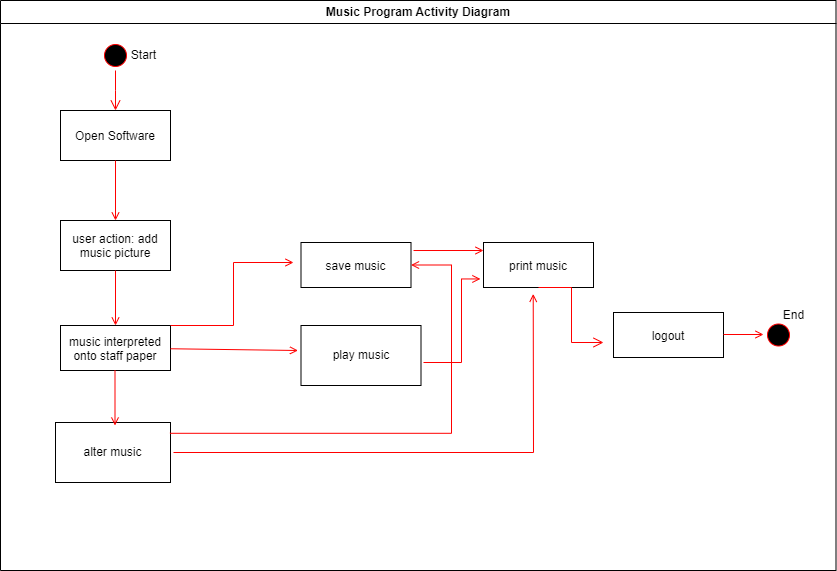

The diagram above was exported from draw.io. Its source (the exported page's mxGraphModel, read from the mxfile embedded in the PNG):
<mxGraphModel dx="2049" dy="1080" grid="1" gridSize="10" guides="1" tooltips="1" connect="1" arrows="1" fold="1" page="1" pageScale="1" pageWidth="1169" pageHeight="826" background="none" math="0" shadow="0">
  <root>
    <mxCell id="0" />
    <mxCell id="1" parent="0" />
    <mxCell id="2" value="Music Program Activity Diagram" style="swimlane;whiteSpace=wrap" parent="1" vertex="1">
      <mxGeometry x="167" y="128" width="835.5" height="570" as="geometry" />
    </mxCell>
    <mxCell id="5" value="" style="ellipse;shape=startState;fillColor=#000000;strokeColor=#ff0000;" parent="2" vertex="1">
      <mxGeometry x="100" y="40" width="30" height="30" as="geometry" />
    </mxCell>
    <mxCell id="6" value="" style="edgeStyle=elbowEdgeStyle;elbow=horizontal;verticalAlign=bottom;endArrow=open;endSize=8;strokeColor=#FF0000;endFill=1;rounded=0" parent="2" source="5" target="7" edge="1">
      <mxGeometry x="100" y="40" as="geometry">
        <mxPoint x="115" y="110" as="targetPoint" />
      </mxGeometry>
    </mxCell>
    <mxCell id="7" value="Open Software" style="" parent="2" vertex="1">
      <mxGeometry x="60" y="110" width="110" height="50" as="geometry" />
    </mxCell>
    <mxCell id="8" value="user action: add&#10;music picture" style="" parent="2" vertex="1">
      <mxGeometry x="60" y="220" width="110" height="50" as="geometry" />
    </mxCell>
    <mxCell id="9" value="" style="endArrow=open;strokeColor=#FF0000;endFill=1;rounded=0" parent="2" source="7" target="8" edge="1">
      <mxGeometry relative="1" as="geometry" />
    </mxCell>
    <mxCell id="10" value="music interpreted&#10;onto staff paper" style="" parent="2" vertex="1">
      <mxGeometry x="60" y="325" width="110" height="45" as="geometry" />
    </mxCell>
    <mxCell id="11" value="" style="endArrow=open;strokeColor=#FF0000;endFill=1;rounded=0" parent="2" source="8" target="10" edge="1">
      <mxGeometry relative="1" as="geometry" />
    </mxCell>
    <mxCell id="12" value="" style="edgeStyle=elbowEdgeStyle;elbow=horizontal;strokeColor=#FF0000;endArrow=open;endFill=1;rounded=0;exitX=1;exitY=0;exitDx=0;exitDy=0;" parent="2" source="10" edge="1">
      <mxGeometry width="100" height="100" relative="1" as="geometry">
        <mxPoint x="160" y="290" as="sourcePoint" />
        <mxPoint x="293" y="262" as="targetPoint" />
        <Array as="points">
          <mxPoint x="233" y="242" />
        </Array>
      </mxGeometry>
    </mxCell>
    <mxCell id="wXb-biTPQKwLGsQD00qO-41" value="play music" style="rounded=0;whiteSpace=wrap;html=1;" vertex="1" parent="2">
      <mxGeometry x="300.5" y="325" width="120" height="60" as="geometry" />
    </mxCell>
    <mxCell id="wXb-biTPQKwLGsQD00qO-42" value="alter music" style="rounded=0;whiteSpace=wrap;html=1;" vertex="1" parent="2">
      <mxGeometry x="55" y="422" width="115" height="60" as="geometry" />
    </mxCell>
    <mxCell id="wXb-biTPQKwLGsQD00qO-45" value="" style="endArrow=open;strokeColor=#FF0000;endFill=1;rounded=0" edge="1" parent="2">
      <mxGeometry relative="1" as="geometry">
        <mxPoint x="114.5" y="370" as="sourcePoint" />
        <mxPoint x="114.5" y="425" as="targetPoint" />
      </mxGeometry>
    </mxCell>
    <mxCell id="wXb-biTPQKwLGsQD00qO-46" value="save music" style="" vertex="1" parent="2">
      <mxGeometry x="300.5" y="242" width="110" height="45" as="geometry" />
    </mxCell>
    <mxCell id="wXb-biTPQKwLGsQD00qO-62" value="" style="edgeStyle=elbowEdgeStyle;elbow=horizontal;strokeColor=#FF0000;endArrow=open;endFill=1;rounded=0;exitX=0.995;exitY=0.18;exitDx=0;exitDy=0;entryX=1;entryY=0.5;entryDx=0;entryDy=0;exitPerimeter=0;" edge="1" parent="2" source="wXb-biTPQKwLGsQD00qO-42" target="wXb-biTPQKwLGsQD00qO-46">
      <mxGeometry width="100" height="100" relative="1" as="geometry">
        <mxPoint x="383" y="445" as="sourcePoint" />
        <mxPoint x="511" y="265" as="targetPoint" />
        <Array as="points">
          <mxPoint x="451" y="245" />
        </Array>
      </mxGeometry>
    </mxCell>
    <mxCell id="wXb-biTPQKwLGsQD00qO-63" value="print music" style="" vertex="1" parent="2">
      <mxGeometry x="483" y="242" width="110" height="45" as="geometry" />
    </mxCell>
    <mxCell id="wXb-biTPQKwLGsQD00qO-65" value="logout" style="" vertex="1" parent="2">
      <mxGeometry x="613" y="312" width="110" height="45" as="geometry" />
    </mxCell>
    <mxCell id="wXb-biTPQKwLGsQD00qO-66" value="" style="endArrow=open;strokeColor=#FF0000;endFill=1;rounded=0" edge="1" parent="2">
      <mxGeometry relative="1" as="geometry">
        <mxPoint x="723" y="334" as="sourcePoint" />
        <mxPoint x="763" y="334" as="targetPoint" />
      </mxGeometry>
    </mxCell>
    <mxCell id="wXb-biTPQKwLGsQD00qO-67" value="" style="ellipse;shape=startState;fillColor=#000000;strokeColor=#ff0000;" vertex="1" parent="2">
      <mxGeometry x="763" y="319.5" width="30" height="30" as="geometry" />
    </mxCell>
    <mxCell id="wXb-biTPQKwLGsQD00qO-71" value="" style="endArrow=open;strokeColor=#FF0000;endFill=1;rounded=0;entryX=0.452;entryY=1.143;entryDx=0;entryDy=0;entryPerimeter=0;" edge="1" parent="2" target="wXb-biTPQKwLGsQD00qO-63">
      <mxGeometry relative="1" as="geometry">
        <mxPoint x="173" y="452" as="sourcePoint" />
        <mxPoint x="553" y="452" as="targetPoint" />
        <Array as="points">
          <mxPoint x="533" y="452" />
        </Array>
      </mxGeometry>
    </mxCell>
    <mxCell id="wXb-biTPQKwLGsQD00qO-72" value="" style="endArrow=open;strokeColor=#FF0000;endFill=1;rounded=0;exitX=1.023;exitY=0.178;exitDx=0;exitDy=0;exitPerimeter=0;" edge="1" parent="2" source="wXb-biTPQKwLGsQD00qO-46">
      <mxGeometry relative="1" as="geometry">
        <mxPoint x="125" y="170" as="sourcePoint" />
        <mxPoint x="483" y="250" as="targetPoint" />
      </mxGeometry>
    </mxCell>
    <mxCell id="20" value="" style="endArrow=open;strokeColor=#FF0000;endFill=1;rounded=0" parent="1" source="10" edge="1">
      <mxGeometry relative="1" as="geometry">
        <mxPoint x="464.5" y="478" as="targetPoint" />
      </mxGeometry>
    </mxCell>
    <mxCell id="wXb-biTPQKwLGsQD00qO-48" value="Start" style="text;html=1;align=center;verticalAlign=middle;resizable=0;points=[];autosize=1;strokeColor=none;fillColor=none;" vertex="1" parent="1">
      <mxGeometry x="285" y="168" width="50" height="30" as="geometry" />
    </mxCell>
    <mxCell id="wXb-biTPQKwLGsQD00qO-64" value="" style="edgeStyle=elbowEdgeStyle;elbow=horizontal;verticalAlign=bottom;endArrow=open;endSize=8;strokeColor=#FF0000;endFill=1;rounded=0;exitX=0.5;exitY=1;exitDx=0;exitDy=0;" edge="1" parent="1" source="wXb-biTPQKwLGsQD00qO-63">
      <mxGeometry x="100" y="40" as="geometry">
        <mxPoint x="770" y="470" as="targetPoint" />
        <mxPoint x="292" y="208" as="sourcePoint" />
      </mxGeometry>
    </mxCell>
    <mxCell id="wXb-biTPQKwLGsQD00qO-70" value="End" style="text;html=1;align=center;verticalAlign=middle;resizable=0;points=[];autosize=1;strokeColor=none;fillColor=none;" vertex="1" parent="1">
      <mxGeometry x="940" y="428" width="40" height="30" as="geometry" />
    </mxCell>
    <mxCell id="wXb-biTPQKwLGsQD00qO-73" value="" style="edgeStyle=elbowEdgeStyle;elbow=horizontal;strokeColor=#FF0000;endArrow=open;endFill=1;rounded=0;entryX=-0.028;entryY=0.81;entryDx=0;entryDy=0;entryPerimeter=0;" edge="1" parent="1" target="wXb-biTPQKwLGsQD00qO-63">
      <mxGeometry width="100" height="100" relative="1" as="geometry">
        <mxPoint x="590" y="490" as="sourcePoint" />
        <mxPoint x="588" y="403" as="targetPoint" />
        <Array as="points">
          <mxPoint x="628" y="383" />
        </Array>
      </mxGeometry>
    </mxCell>
  </root>
</mxGraphModel>